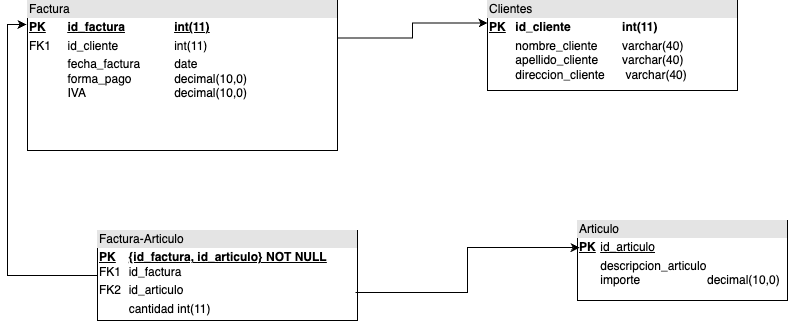

The diagram above was exported from draw.io. Its source (the exported page's mxGraphModel, read from the mxfile embedded in the PNG):
<mxGraphModel dx="954" dy="640" grid="1" gridSize="10" guides="1" tooltips="1" connect="1" arrows="1" fold="1" page="1" pageScale="1" pageWidth="827" pageHeight="1169" math="0" shadow="0">
  <root>
    <mxCell id="0" />
    <mxCell id="1" parent="0" />
    <mxCell id="UU8hMDD-RgpWRuYRNK1W-2" value="&lt;div style=&quot;box-sizing:border-box;width:100%;background:#e4e4e4;padding:2px;&quot;&gt;Clientes&lt;/div&gt;&lt;table style=&quot;width:100%;font-size:1em;&quot; cellpadding=&quot;2&quot; cellspacing=&quot;0&quot;&gt;&lt;tbody&gt;&lt;tr&gt;&lt;td&gt;&lt;u&gt;&lt;b&gt;PK&lt;/b&gt;&lt;/u&gt;&lt;/td&gt;&lt;td&gt;&lt;b&gt;id_cliente&amp;nbsp;&lt;span style=&quot;white-space: pre;&quot;&gt;&#09;&lt;span style=&quot;white-space: pre;&quot;&gt;&#09;&lt;/span&gt;&lt;/span&gt;int(11)&lt;/b&gt;&lt;/td&gt;&lt;/tr&gt;&lt;tr&gt;&lt;td&gt;&lt;br&gt;&lt;/td&gt;&lt;td&gt;nombre_cliente &lt;span style=&quot;white-space: pre;&quot;&gt;&#09;&lt;/span&gt;varchar(40)&lt;br&gt;apellido_cliente&lt;span style=&quot;white-space: pre;&quot;&gt;&#09;&lt;/span&gt;varchar(40)&lt;br&gt;direccion_cliente&lt;span style=&quot;white-space: pre;&quot;&gt;&#09;&lt;/span&gt;&amp;nbsp;varchar(40)&lt;br&gt;&lt;br&gt;&lt;/td&gt;&lt;/tr&gt;&lt;tr&gt;&lt;td&gt;&lt;/td&gt;&lt;td&gt;&lt;br&gt;&lt;/td&gt;&lt;/tr&gt;&lt;/tbody&gt;&lt;/table&gt;" style="verticalAlign=top;align=left;overflow=fill;html=1;whiteSpace=wrap;" vertex="1" parent="1">
      <mxGeometry x="500" y="30" width="250" height="90" as="geometry" />
    </mxCell>
    <mxCell id="UU8hMDD-RgpWRuYRNK1W-4" value="&lt;div style=&quot;box-sizing:border-box;width:100%;background:#e4e4e4;padding:2px;&quot;&gt;Articulo&lt;/div&gt;&lt;table style=&quot;width:100%;font-size:1em;&quot; cellpadding=&quot;2&quot; cellspacing=&quot;0&quot;&gt;&lt;tbody&gt;&lt;tr&gt;&lt;td&gt;&lt;b&gt;&lt;u&gt;PK&lt;/u&gt;&lt;/b&gt;&lt;/td&gt;&lt;td&gt;&lt;u&gt;id_articulo&lt;/u&gt;&lt;/td&gt;&lt;/tr&gt;&lt;tr&gt;&lt;td&gt;&lt;/td&gt;&lt;td&gt;descripcion_articulo&lt;br&gt;importe&lt;span style=&quot;white-space: pre;&quot;&gt;&#09;&lt;/span&gt;&lt;span style=&quot;white-space: pre;&quot;&gt;&#09;&lt;/span&gt;&lt;span style=&quot;white-space: pre;&quot;&gt;&#09;&lt;/span&gt;decimal(10,0)&lt;br&gt;&lt;/td&gt;&lt;/tr&gt;&lt;tr&gt;&lt;td&gt;&lt;/td&gt;&lt;td&gt;&lt;br&gt;&lt;/td&gt;&lt;/tr&gt;&lt;/tbody&gt;&lt;/table&gt;" style="verticalAlign=top;align=left;overflow=fill;html=1;whiteSpace=wrap;" vertex="1" parent="1">
      <mxGeometry x="590" y="250" width="210" height="80" as="geometry" />
    </mxCell>
    <mxCell id="UU8hMDD-RgpWRuYRNK1W-6" value="&lt;div style=&quot;box-sizing:border-box;width:100%;background:#e4e4e4;padding:2px;&quot;&gt;Factura-Articulo&lt;/div&gt;&lt;table style=&quot;width:100%;font-size:1em;&quot; cellpadding=&quot;2&quot; cellspacing=&quot;0&quot;&gt;&lt;tbody&gt;&lt;tr&gt;&lt;td&gt;&lt;u&gt;&lt;b&gt;PK&lt;/b&gt;&lt;/u&gt;&lt;br&gt;FK1&lt;/td&gt;&lt;td&gt;&lt;u&gt;&lt;b&gt;{id_factura, id_articulo} NOT NULL&lt;br&gt;&lt;/b&gt;&lt;/u&gt;id_factura&lt;br&gt;&lt;/td&gt;&lt;/tr&gt;&lt;tr&gt;&lt;td&gt;FK2&lt;/td&gt;&lt;td&gt;id_articulo&lt;/td&gt;&lt;/tr&gt;&lt;tr&gt;&lt;td&gt;&lt;/td&gt;&lt;td&gt;cantidad int(11)&lt;/td&gt;&lt;/tr&gt;&lt;/tbody&gt;&lt;/table&gt;" style="verticalAlign=top;align=left;overflow=fill;html=1;whiteSpace=wrap;" vertex="1" parent="1">
      <mxGeometry x="110" y="260" width="260" height="90" as="geometry" />
    </mxCell>
    <mxCell id="UU8hMDD-RgpWRuYRNK1W-10" style="edgeStyle=orthogonalEdgeStyle;rounded=0;orthogonalLoop=1;jettySize=auto;html=1;exitX=1;exitY=0.25;exitDx=0;exitDy=0;entryX=0;entryY=0.25;entryDx=0;entryDy=0;" edge="1" parent="1" source="UU8hMDD-RgpWRuYRNK1W-7" target="UU8hMDD-RgpWRuYRNK1W-2">
      <mxGeometry relative="1" as="geometry" />
    </mxCell>
    <mxCell id="UU8hMDD-RgpWRuYRNK1W-7" value="&lt;div style=&quot;box-sizing:border-box;width:100%;background:#e4e4e4;padding:2px;&quot;&gt;Factura&lt;/div&gt;&lt;table style=&quot;width:100%;font-size:1em;&quot; cellpadding=&quot;2&quot; cellspacing=&quot;0&quot;&gt;&lt;tbody&gt;&lt;tr&gt;&lt;td&gt;&lt;u&gt;&lt;b&gt;PK&lt;/b&gt;&lt;/u&gt;&lt;/td&gt;&lt;td&gt;&lt;u&gt;&lt;b&gt;id_factura&lt;span style=&quot;white-space: pre;&quot;&gt;&#09;&lt;/span&gt;&lt;span style=&quot;white-space: pre;&quot;&gt;&#09;&lt;/span&gt;int(11)&lt;/b&gt;&lt;/u&gt;&lt;/td&gt;&lt;/tr&gt;&lt;tr&gt;&lt;td&gt;FK1&lt;/td&gt;&lt;td&gt;id_cliente&lt;span style=&quot;white-space: pre;&quot;&gt;&#09;&lt;/span&gt;&lt;span style=&quot;white-space: pre;&quot;&gt;&#09;&lt;/span&gt;&lt;span style=&quot;white-space: pre;&quot;&gt;&#09;&lt;/span&gt;int(11)&lt;/td&gt;&lt;/tr&gt;&lt;tr&gt;&lt;td&gt;&lt;/td&gt;&lt;td&gt;fecha_factura&lt;span style=&quot;white-space: pre;&quot;&gt;&#09;&lt;/span&gt;&lt;span style=&quot;white-space: pre;&quot;&gt;&#09;&lt;/span&gt;date&lt;br&gt;forma_pago&lt;span style=&quot;white-space: pre;&quot;&gt;&#09;&lt;/span&gt;&amp;nbsp; &amp;nbsp; &amp;nbsp; &amp;nbsp;&amp;nbsp;decimal(10,0)&lt;br&gt;IVA&lt;span style=&quot;white-space: pre;&quot;&gt;&#09;&lt;/span&gt;&lt;span style=&quot;white-space: pre;&quot;&gt;&#09;&lt;/span&gt;&lt;span style=&quot;white-space: pre;&quot;&gt;&#09;&lt;/span&gt;&lt;span style=&quot;white-space: pre;&quot;&gt;&#09;&lt;/span&gt;decimal(10,0)&lt;br&gt;&lt;br&gt;&lt;br&gt;&lt;/td&gt;&lt;/tr&gt;&lt;/tbody&gt;&lt;/table&gt;" style="verticalAlign=top;align=left;overflow=fill;html=1;whiteSpace=wrap;" vertex="1" parent="1">
      <mxGeometry x="40" y="30" width="310" height="150" as="geometry" />
    </mxCell>
    <mxCell id="UU8hMDD-RgpWRuYRNK1W-11" style="edgeStyle=orthogonalEdgeStyle;rounded=0;orthogonalLoop=1;jettySize=auto;html=1;exitX=0.992;exitY=0.689;exitDx=0;exitDy=0;entryX=0.01;entryY=0.338;entryDx=0;entryDy=0;entryPerimeter=0;exitPerimeter=0;" edge="1" parent="1" source="UU8hMDD-RgpWRuYRNK1W-6" target="UU8hMDD-RgpWRuYRNK1W-4">
      <mxGeometry relative="1" as="geometry" />
    </mxCell>
    <mxCell id="UU8hMDD-RgpWRuYRNK1W-15" style="edgeStyle=orthogonalEdgeStyle;rounded=0;orthogonalLoop=1;jettySize=auto;html=1;exitX=0;exitY=0.5;exitDx=0;exitDy=0;entryX=-0.003;entryY=0.16;entryDx=0;entryDy=0;entryPerimeter=0;" edge="1" parent="1" source="UU8hMDD-RgpWRuYRNK1W-6" target="UU8hMDD-RgpWRuYRNK1W-7">
      <mxGeometry relative="1" as="geometry" />
    </mxCell>
  </root>
</mxGraphModel>